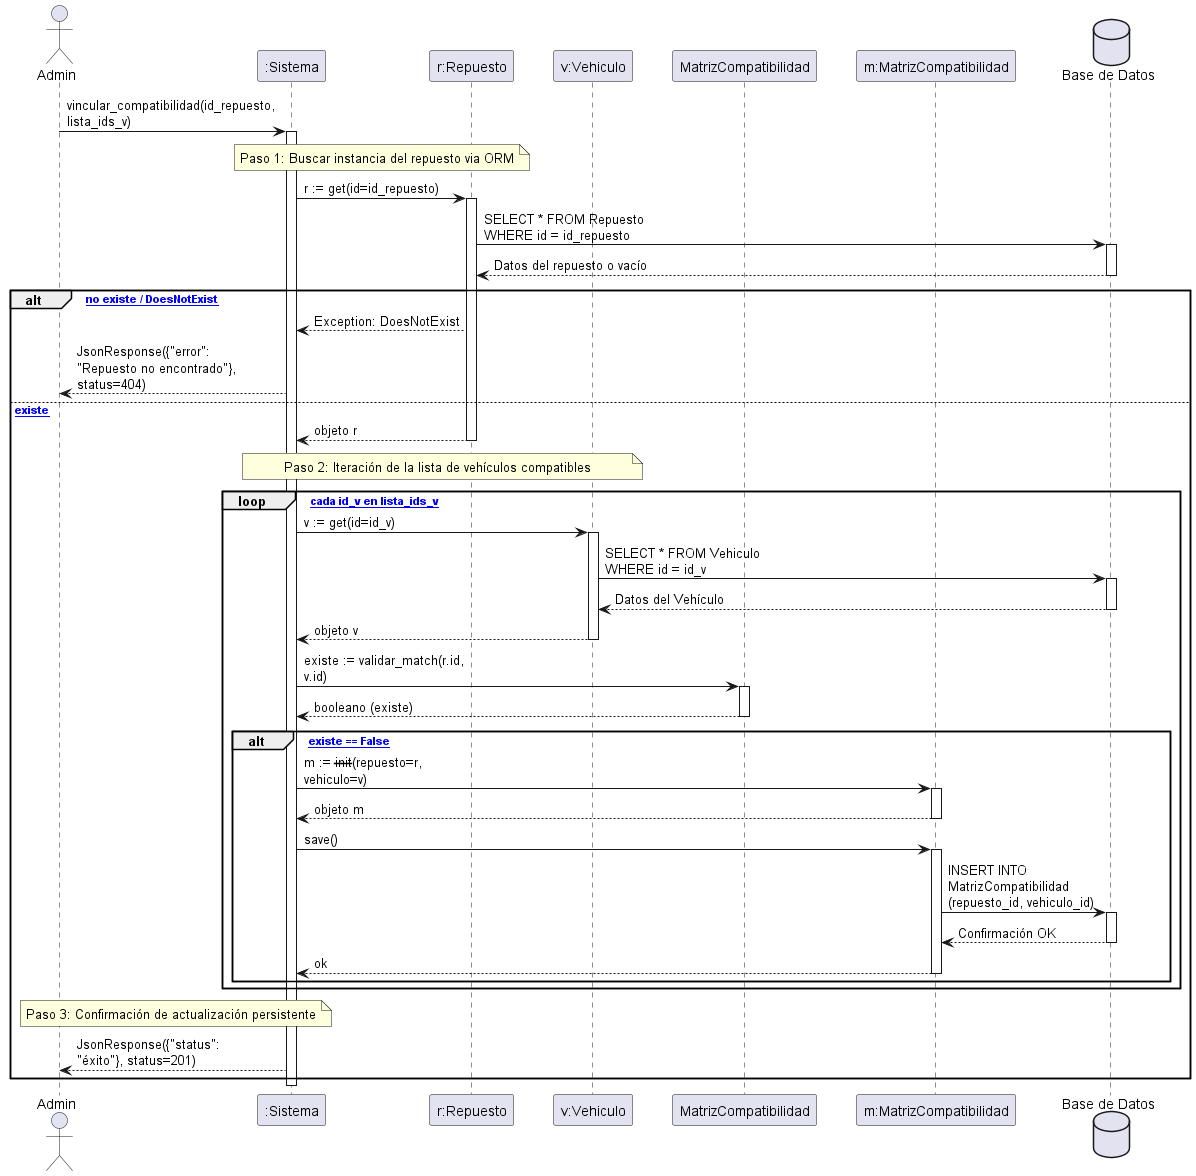

The diagram above was rendered by PlantUML. Its source (embedded in the PNG):
@startuml Diagrama_de_Secuencia_Vinculacion_Directa

' --- CONFIGURACIÓN VISUAL ---
skinparam BoxPadding 15
skinparam ParticipantPadding 15
skinparam maxMessageSize 180
skinparam linetype ortho

actor Admin
participant ":Sistema" as Sistema
participant "r:Repuesto" as RepuestoClase
participant "v:Vehiculo" as VehiculoClase
participant "MatrizCompatibilidad" as MatrizClase
participant "m:MatrizCompatibilidad" as MatrizInstancia
database "Base de Datos" as BD

' --- FLUJO PRINCIPAL ---

Admin -> Sistema : vincular_compatibilidad(id_repuesto, lista_ids_v)
activate Sistema

' --- PASO 1: VALIDACIÓN DE EXISTENCIA DEL REPUESTO ---
note over Sistema, RepuestoClase: Paso 1: Buscar instancia del repuesto via ORM
Sistema -> RepuestoClase : r := get(id=id_repuesto)
activate RepuestoClase

RepuestoClase -> BD : SELECT * FROM Repuesto WHERE id = id_repuesto
activate BD
BD --> RepuestoClase : Datos del repuesto o vacío
deactivate BD

alt [r no existe / DoesNotExist]
    RepuestoClase --> Sistema : Exception: DoesNotExist
    Sistema --> Admin : JsonResponse({"error": "Repuesto no encontrado"}, status=404)
else [r existe]
    RepuestoClase --> Sistema : objeto r
    deactivate RepuestoClase

    ' --- PASO 2: BUCLE DE PROCESAMIENTO (CONTROLADOR-DRIVEN) ---
    note over Sistema, VehiculoClase: Paso 2: Iteración de la lista de vehículos compatibles
    
    loop [para cada id_v en lista_ids_v]
        
        ' 2.1 Obtención de la instancia del vehículo
        Sistema -> VehiculoClase : v := get(id=id_v)
        activate VehiculoClase
        VehiculoClase -> BD : SELECT * FROM Vehiculo WHERE id = id_v
        activate BD
        BD --> VehiculoClase : Datos del Vehículo
        deactivate BD
        VehiculoClase --> Sistema : objeto v
        deactivate VehiculoClase

        ' 2.2 Validación de Duplicidad directo contra el método de clase
        Sistema -> MatrizClase : existe := validar_match(r.id, v.id)
        activate MatrizClase
        MatrizClase --> Sistema : booleano (existe)
        deactivate MatrizClase

        ' 2.3 Bloque Alt: Control de duplicidad para integridad referencial
        alt [si existe == False]
            
            ' Constructor en memoria usando la sintaxis del ORM
            Sistema -> MatrizInstancia : m := --init--(repuesto=r, vehiculo=v)
            activate MatrizInstancia
            MatrizInstancia --> Sistema : objeto m
            deactivate MatrizInstancia
            
            ' Persistencia fija en la Base de Datos
            Sistema -> MatrizInstancia : save()
            activate MatrizInstancia
            MatrizInstancia -> BD : INSERT INTO MatrizCompatibilidad (repuesto_id, vehiculo_id)
            activate BD
            BD --> MatrizInstancia : Confirmación OK
            deactivate BD
            MatrizInstancia --> Sistema : ok
            deactivate MatrizInstancia
            
        ' Si existe == True, el sistema ignora el registro de forma implícita
        end
    end

    ' --- PASO 3: RESPUESTA DE ÉXITO (FUERA DEL LOOP) ---
    note over Sistema, Admin: Paso 3: Confirmación de actualización persistente
    Sistema --> Admin : JsonResponse({"status": "éxito"}, status=201)

end

deactivate Sistema
@enduml